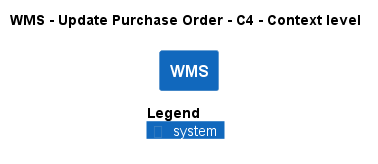

The diagram above was rendered by PlantUML. Its source (embedded in the PNG):
@startuml
!pragma layout smetana
!include ..\..\..\..\..\.c4s\C4_Context.puml

AddElementTag("c4interflow:lifecycle:new", $bgColor=green, $fontColor=#ffffff, $borderColor=green, $shadowing="False")
AddElementTag("c4interflow:lifecycle:changed", $bgColor=orange, $fontColor=#ffffff, $borderColor=orange, $shadowing="False")
AddElementTag("c4interflow:lifecycle:removed", $bgColor=red, $fontColor=#ffffff, $borderColor=red, $shadowing="False")

AddRelTag("c4interflow:lifecycle:new", $textColor=green, $lineColor=green)
AddRelTag("c4interflow:lifecycle:changed", $textColor=orange, $lineColor=orange)
AddRelTag("c4interflow:lifecycle:removed", $textColor=red, $lineColor=red)

SHOW_PERSON_PORTRAIT()
LAYOUT_TOP_DOWN()

skinparam linetype polyline

title WMS - Update Purchase Order - C4 - Context level

System(ECommercePlatform.SoftwareSystems.WMS, "WMS", "")



SHOW_LEGEND()
@enduml